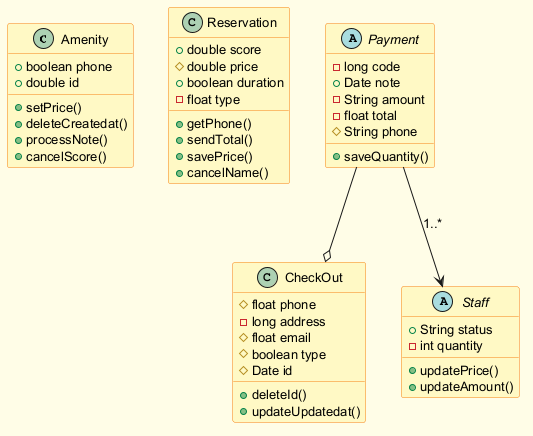

The diagram above was rendered by PlantUML. Its source (embedded in the PNG):
@startuml
skinparam backgroundColor #FFFDE7
skinparam classBackgroundColor #FFF9C4
skinparam classBorderColor #F57F17
skinparam defaultFontSize 13
class Amenity {
  +boolean phone
  +double id
  +setPrice()
  +deleteCreatedat()
  +processNote()
  +cancelScore()
}
class Reservation {
  +double score
  #double price
  +boolean duration
  -float type
  +getPhone()
  +sendTotal()
  +savePrice()
  +cancelName()
}
abstract class Payment {
  -long code
  +Date note
  -String amount
  -float total
  #String phone
  +saveQuantity()
}
class CheckOut {
  #float phone
  -long address
  #float email
  #boolean type
  #Date id
  +deleteId()
  +updateUpdatedat()
}
abstract class Staff {
  +String status
  -int quantity
  +updatePrice()
  +updateAmount()
}
Payment --> Staff : "1..*"
Payment --o CheckOut
@enduml